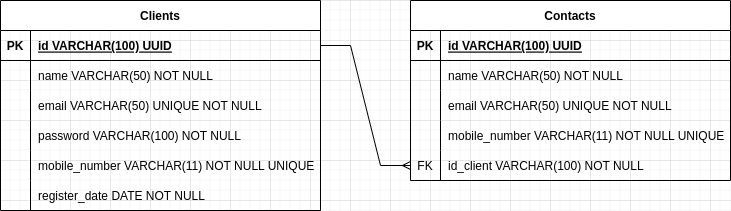

The diagram above was exported from draw.io. Its source (the exported page's mxGraphModel, read from the mxfile embedded in the PNG):
<mxGraphModel dx="868" dy="461" grid="1" gridSize="10" guides="1" tooltips="1" connect="1" arrows="1" fold="1" page="1" pageScale="1" pageWidth="850" pageHeight="1100" math="0" shadow="0" extFonts="Permanent Marker^https://fonts.googleapis.com/css?family=Permanent+Marker">
  <root>
    <mxCell id="0" />
    <mxCell id="1" parent="0" />
    <mxCell id="C-vyLk0tnHw3VtMMgP7b-2" value="Contacts" style="shape=table;startSize=30;container=1;collapsible=1;childLayout=tableLayout;fixedRows=1;rowLines=0;fontStyle=1;align=center;resizeLast=1;" parent="1" vertex="1">
      <mxGeometry x="460" y="120" width="320" height="180" as="geometry" />
    </mxCell>
    <mxCell id="C-vyLk0tnHw3VtMMgP7b-3" value="" style="shape=partialRectangle;collapsible=0;dropTarget=0;pointerEvents=0;fillColor=none;points=[[0,0.5],[1,0.5]];portConstraint=eastwest;top=0;left=0;right=0;bottom=1;" parent="C-vyLk0tnHw3VtMMgP7b-2" vertex="1">
      <mxGeometry y="30" width="320" height="30" as="geometry" />
    </mxCell>
    <mxCell id="C-vyLk0tnHw3VtMMgP7b-4" value="PK" style="shape=partialRectangle;overflow=hidden;connectable=0;fillColor=none;top=0;left=0;bottom=0;right=0;fontStyle=1;" parent="C-vyLk0tnHw3VtMMgP7b-3" vertex="1">
      <mxGeometry width="30" height="30" as="geometry">
        <mxRectangle width="30" height="30" as="alternateBounds" />
      </mxGeometry>
    </mxCell>
    <mxCell id="C-vyLk0tnHw3VtMMgP7b-5" value="id VARCHAR(100) UUID" style="shape=partialRectangle;overflow=hidden;connectable=0;fillColor=none;top=0;left=0;bottom=0;right=0;align=left;spacingLeft=6;fontStyle=5;" parent="C-vyLk0tnHw3VtMMgP7b-3" vertex="1">
      <mxGeometry x="30" width="290" height="30" as="geometry">
        <mxRectangle width="290" height="30" as="alternateBounds" />
      </mxGeometry>
    </mxCell>
    <mxCell id="C-vyLk0tnHw3VtMMgP7b-6" value="" style="shape=partialRectangle;collapsible=0;dropTarget=0;pointerEvents=0;fillColor=none;points=[[0,0.5],[1,0.5]];portConstraint=eastwest;top=0;left=0;right=0;bottom=0;" parent="C-vyLk0tnHw3VtMMgP7b-2" vertex="1">
      <mxGeometry y="60" width="320" height="30" as="geometry" />
    </mxCell>
    <mxCell id="C-vyLk0tnHw3VtMMgP7b-7" value="" style="shape=partialRectangle;overflow=hidden;connectable=0;fillColor=none;top=0;left=0;bottom=0;right=0;" parent="C-vyLk0tnHw3VtMMgP7b-6" vertex="1">
      <mxGeometry width="30" height="30" as="geometry">
        <mxRectangle width="30" height="30" as="alternateBounds" />
      </mxGeometry>
    </mxCell>
    <mxCell id="C-vyLk0tnHw3VtMMgP7b-8" value="name VARCHAR(50) NOT NULL" style="shape=partialRectangle;overflow=hidden;connectable=0;fillColor=none;top=0;left=0;bottom=0;right=0;align=left;spacingLeft=6;" parent="C-vyLk0tnHw3VtMMgP7b-6" vertex="1">
      <mxGeometry x="30" width="290" height="30" as="geometry">
        <mxRectangle width="290" height="30" as="alternateBounds" />
      </mxGeometry>
    </mxCell>
    <mxCell id="C-vyLk0tnHw3VtMMgP7b-9" value="" style="shape=partialRectangle;collapsible=0;dropTarget=0;pointerEvents=0;fillColor=none;points=[[0,0.5],[1,0.5]];portConstraint=eastwest;top=0;left=0;right=0;bottom=0;" parent="C-vyLk0tnHw3VtMMgP7b-2" vertex="1">
      <mxGeometry y="90" width="320" height="30" as="geometry" />
    </mxCell>
    <mxCell id="C-vyLk0tnHw3VtMMgP7b-10" value="" style="shape=partialRectangle;overflow=hidden;connectable=0;fillColor=none;top=0;left=0;bottom=0;right=0;" parent="C-vyLk0tnHw3VtMMgP7b-9" vertex="1">
      <mxGeometry width="30" height="30" as="geometry">
        <mxRectangle width="30" height="30" as="alternateBounds" />
      </mxGeometry>
    </mxCell>
    <mxCell id="C-vyLk0tnHw3VtMMgP7b-11" value="email VARCHAR(50) UNIQUE NOT NULL" style="shape=partialRectangle;overflow=hidden;connectable=0;fillColor=none;top=0;left=0;bottom=0;right=0;align=left;spacingLeft=6;" parent="C-vyLk0tnHw3VtMMgP7b-9" vertex="1">
      <mxGeometry x="30" width="290" height="30" as="geometry">
        <mxRectangle width="290" height="30" as="alternateBounds" />
      </mxGeometry>
    </mxCell>
    <mxCell id="UxoIeW5Ppt_uryujrRNM-10" value="" style="shape=partialRectangle;collapsible=0;dropTarget=0;pointerEvents=0;fillColor=none;points=[[0,0.5],[1,0.5]];portConstraint=eastwest;top=0;left=0;right=0;bottom=0;" parent="C-vyLk0tnHw3VtMMgP7b-2" vertex="1">
      <mxGeometry y="120" width="320" height="30" as="geometry" />
    </mxCell>
    <mxCell id="UxoIeW5Ppt_uryujrRNM-11" value="" style="shape=partialRectangle;overflow=hidden;connectable=0;fillColor=none;top=0;left=0;bottom=0;right=0;" parent="UxoIeW5Ppt_uryujrRNM-10" vertex="1">
      <mxGeometry width="30" height="30" as="geometry">
        <mxRectangle width="30" height="30" as="alternateBounds" />
      </mxGeometry>
    </mxCell>
    <mxCell id="UxoIeW5Ppt_uryujrRNM-12" value="mobile_number VARCHAR(11) NOT NULL UNIQUE" style="shape=partialRectangle;overflow=hidden;connectable=0;fillColor=none;top=0;left=0;bottom=0;right=0;align=left;spacingLeft=6;" parent="UxoIeW5Ppt_uryujrRNM-10" vertex="1">
      <mxGeometry x="30" width="290" height="30" as="geometry">
        <mxRectangle width="290" height="30" as="alternateBounds" />
      </mxGeometry>
    </mxCell>
    <mxCell id="UxoIeW5Ppt_uryujrRNM-13" value="" style="shape=partialRectangle;collapsible=0;dropTarget=0;pointerEvents=0;fillColor=none;points=[[0,0.5],[1,0.5]];portConstraint=eastwest;top=0;left=0;right=0;bottom=0;" parent="C-vyLk0tnHw3VtMMgP7b-2" vertex="1">
      <mxGeometry y="150" width="320" height="30" as="geometry" />
    </mxCell>
    <mxCell id="UxoIeW5Ppt_uryujrRNM-14" value="FK" style="shape=partialRectangle;overflow=hidden;connectable=0;fillColor=none;top=0;left=0;bottom=0;right=0;" parent="UxoIeW5Ppt_uryujrRNM-13" vertex="1">
      <mxGeometry width="30" height="30" as="geometry">
        <mxRectangle width="30" height="30" as="alternateBounds" />
      </mxGeometry>
    </mxCell>
    <mxCell id="UxoIeW5Ppt_uryujrRNM-15" value="id_client VARCHAR(100) NOT NULL" style="shape=partialRectangle;overflow=hidden;connectable=0;fillColor=none;top=0;left=0;bottom=0;right=0;align=left;spacingLeft=6;" parent="UxoIeW5Ppt_uryujrRNM-13" vertex="1">
      <mxGeometry x="30" width="290" height="30" as="geometry">
        <mxRectangle width="290" height="30" as="alternateBounds" />
      </mxGeometry>
    </mxCell>
    <mxCell id="C-vyLk0tnHw3VtMMgP7b-23" value="Clients" style="shape=table;startSize=30;container=1;collapsible=1;childLayout=tableLayout;fixedRows=1;rowLines=0;fontStyle=1;align=center;resizeLast=1;" parent="1" vertex="1">
      <mxGeometry x="50" y="120" width="320" height="210" as="geometry" />
    </mxCell>
    <mxCell id="C-vyLk0tnHw3VtMMgP7b-24" value="" style="shape=partialRectangle;collapsible=0;dropTarget=0;pointerEvents=0;fillColor=none;points=[[0,0.5],[1,0.5]];portConstraint=eastwest;top=0;left=0;right=0;bottom=1;" parent="C-vyLk0tnHw3VtMMgP7b-23" vertex="1">
      <mxGeometry y="30" width="320" height="30" as="geometry" />
    </mxCell>
    <mxCell id="C-vyLk0tnHw3VtMMgP7b-25" value="PK" style="shape=partialRectangle;overflow=hidden;connectable=0;fillColor=none;top=0;left=0;bottom=0;right=0;fontStyle=1;" parent="C-vyLk0tnHw3VtMMgP7b-24" vertex="1">
      <mxGeometry width="30" height="30" as="geometry">
        <mxRectangle width="30" height="30" as="alternateBounds" />
      </mxGeometry>
    </mxCell>
    <mxCell id="C-vyLk0tnHw3VtMMgP7b-26" value="id VARCHAR(100) UUID" style="shape=partialRectangle;overflow=hidden;connectable=0;fillColor=none;top=0;left=0;bottom=0;right=0;align=left;spacingLeft=6;fontStyle=5;" parent="C-vyLk0tnHw3VtMMgP7b-24" vertex="1">
      <mxGeometry x="30" width="290" height="30" as="geometry">
        <mxRectangle width="290" height="30" as="alternateBounds" />
      </mxGeometry>
    </mxCell>
    <mxCell id="C-vyLk0tnHw3VtMMgP7b-27" value="" style="shape=partialRectangle;collapsible=0;dropTarget=0;pointerEvents=0;fillColor=none;points=[[0,0.5],[1,0.5]];portConstraint=eastwest;top=0;left=0;right=0;bottom=0;" parent="C-vyLk0tnHw3VtMMgP7b-23" vertex="1">
      <mxGeometry y="60" width="320" height="30" as="geometry" />
    </mxCell>
    <mxCell id="C-vyLk0tnHw3VtMMgP7b-28" value="" style="shape=partialRectangle;overflow=hidden;connectable=0;fillColor=none;top=0;left=0;bottom=0;right=0;" parent="C-vyLk0tnHw3VtMMgP7b-27" vertex="1">
      <mxGeometry width="30" height="30" as="geometry">
        <mxRectangle width="30" height="30" as="alternateBounds" />
      </mxGeometry>
    </mxCell>
    <mxCell id="C-vyLk0tnHw3VtMMgP7b-29" value="name VARCHAR(50) NOT NULL" style="shape=partialRectangle;overflow=hidden;connectable=0;fillColor=none;top=0;left=0;bottom=0;right=0;align=left;spacingLeft=6;" parent="C-vyLk0tnHw3VtMMgP7b-27" vertex="1">
      <mxGeometry x="30" width="290" height="30" as="geometry">
        <mxRectangle width="290" height="30" as="alternateBounds" />
      </mxGeometry>
    </mxCell>
    <mxCell id="UxoIeW5Ppt_uryujrRNM-1" value="" style="shape=partialRectangle;collapsible=0;dropTarget=0;pointerEvents=0;fillColor=none;points=[[0,0.5],[1,0.5]];portConstraint=eastwest;top=0;left=0;right=0;bottom=0;" parent="C-vyLk0tnHw3VtMMgP7b-23" vertex="1">
      <mxGeometry y="90" width="320" height="30" as="geometry" />
    </mxCell>
    <mxCell id="UxoIeW5Ppt_uryujrRNM-2" value="" style="shape=partialRectangle;overflow=hidden;connectable=0;fillColor=none;top=0;left=0;bottom=0;right=0;" parent="UxoIeW5Ppt_uryujrRNM-1" vertex="1">
      <mxGeometry width="30" height="30" as="geometry">
        <mxRectangle width="30" height="30" as="alternateBounds" />
      </mxGeometry>
    </mxCell>
    <mxCell id="UxoIeW5Ppt_uryujrRNM-3" value="email VARCHAR(50) UNIQUE NOT NULL" style="shape=partialRectangle;overflow=hidden;connectable=0;fillColor=none;top=0;left=0;bottom=0;right=0;align=left;spacingLeft=6;" parent="UxoIeW5Ppt_uryujrRNM-1" vertex="1">
      <mxGeometry x="30" width="290" height="30" as="geometry">
        <mxRectangle width="290" height="30" as="alternateBounds" />
      </mxGeometry>
    </mxCell>
    <mxCell id="Aa8JYZLqvGNqpoRnH3Um-1" value="" style="shape=partialRectangle;collapsible=0;dropTarget=0;pointerEvents=0;fillColor=none;points=[[0,0.5],[1,0.5]];portConstraint=eastwest;top=0;left=0;right=0;bottom=0;" parent="C-vyLk0tnHw3VtMMgP7b-23" vertex="1">
      <mxGeometry y="120" width="320" height="30" as="geometry" />
    </mxCell>
    <mxCell id="Aa8JYZLqvGNqpoRnH3Um-2" value="" style="shape=partialRectangle;overflow=hidden;connectable=0;fillColor=none;top=0;left=0;bottom=0;right=0;" parent="Aa8JYZLqvGNqpoRnH3Um-1" vertex="1">
      <mxGeometry width="30" height="30" as="geometry">
        <mxRectangle width="30" height="30" as="alternateBounds" />
      </mxGeometry>
    </mxCell>
    <mxCell id="Aa8JYZLqvGNqpoRnH3Um-3" value="password VARCHAR(100) NOT NULL" style="shape=partialRectangle;overflow=hidden;connectable=0;fillColor=none;top=0;left=0;bottom=0;right=0;align=left;spacingLeft=6;" parent="Aa8JYZLqvGNqpoRnH3Um-1" vertex="1">
      <mxGeometry x="30" width="290" height="30" as="geometry">
        <mxRectangle width="290" height="30" as="alternateBounds" />
      </mxGeometry>
    </mxCell>
    <mxCell id="UxoIeW5Ppt_uryujrRNM-4" value="" style="shape=partialRectangle;collapsible=0;dropTarget=0;pointerEvents=0;fillColor=none;points=[[0,0.5],[1,0.5]];portConstraint=eastwest;top=0;left=0;right=0;bottom=0;" parent="C-vyLk0tnHw3VtMMgP7b-23" vertex="1">
      <mxGeometry y="150" width="320" height="30" as="geometry" />
    </mxCell>
    <mxCell id="UxoIeW5Ppt_uryujrRNM-5" value="" style="shape=partialRectangle;overflow=hidden;connectable=0;fillColor=none;top=0;left=0;bottom=0;right=0;" parent="UxoIeW5Ppt_uryujrRNM-4" vertex="1">
      <mxGeometry width="30" height="30" as="geometry">
        <mxRectangle width="30" height="30" as="alternateBounds" />
      </mxGeometry>
    </mxCell>
    <mxCell id="UxoIeW5Ppt_uryujrRNM-6" value="mobile_number VARCHAR(11) NOT NULL UNIQUE" style="shape=partialRectangle;overflow=hidden;connectable=0;fillColor=none;top=0;left=0;bottom=0;right=0;align=left;spacingLeft=6;" parent="UxoIeW5Ppt_uryujrRNM-4" vertex="1">
      <mxGeometry x="30" width="290" height="30" as="geometry">
        <mxRectangle width="290" height="30" as="alternateBounds" />
      </mxGeometry>
    </mxCell>
    <mxCell id="UxoIeW5Ppt_uryujrRNM-7" value="" style="shape=partialRectangle;collapsible=0;dropTarget=0;pointerEvents=0;fillColor=none;points=[[0,0.5],[1,0.5]];portConstraint=eastwest;top=0;left=0;right=0;bottom=0;" parent="C-vyLk0tnHw3VtMMgP7b-23" vertex="1">
      <mxGeometry y="180" width="320" height="30" as="geometry" />
    </mxCell>
    <mxCell id="UxoIeW5Ppt_uryujrRNM-8" value="" style="shape=partialRectangle;overflow=hidden;connectable=0;fillColor=none;top=0;left=0;bottom=0;right=0;" parent="UxoIeW5Ppt_uryujrRNM-7" vertex="1">
      <mxGeometry width="30" height="30" as="geometry">
        <mxRectangle width="30" height="30" as="alternateBounds" />
      </mxGeometry>
    </mxCell>
    <mxCell id="UxoIeW5Ppt_uryujrRNM-9" value="register_date DATE NOT NULL" style="shape=partialRectangle;overflow=hidden;connectable=0;fillColor=none;top=0;left=0;bottom=0;right=0;align=left;spacingLeft=6;" parent="UxoIeW5Ppt_uryujrRNM-7" vertex="1">
      <mxGeometry x="30" width="290" height="30" as="geometry">
        <mxRectangle width="290" height="30" as="alternateBounds" />
      </mxGeometry>
    </mxCell>
    <mxCell id="UxoIeW5Ppt_uryujrRNM-16" value="" style="edgeStyle=entityRelationEdgeStyle;fontSize=12;html=1;endArrow=ERmany;rounded=0;exitX=1;exitY=0.5;exitDx=0;exitDy=0;entryX=0;entryY=0.5;entryDx=0;entryDy=0;endFill=0;" parent="1" source="C-vyLk0tnHw3VtMMgP7b-24" target="UxoIeW5Ppt_uryujrRNM-13" edge="1">
      <mxGeometry width="100" height="100" relative="1" as="geometry">
        <mxPoint x="380" y="290" as="sourcePoint" />
        <mxPoint x="480" y="190" as="targetPoint" />
      </mxGeometry>
    </mxCell>
  </root>
</mxGraphModel>